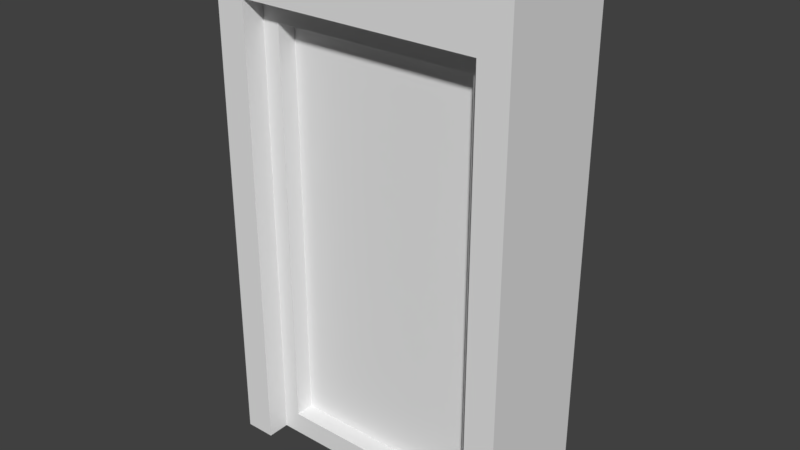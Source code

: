 # Source: Door.blend  (saved by Blender 2.79.0; exported with 4.5.12 LTS)
import bpy
from mathutils import Matrix  # noqa: F401  (used for matrix-valued properties, if any)

bpy.ops.wm.read_factory_settings(use_empty=True)
scene = bpy.context.scene
scene.name = 'Scene'

# ---- collections
col_collection_1 = bpy.data.collections.new('Collection 1'); scene.collection.children.link(col_collection_1)

# ---- materials (node trees are filled in below, after node groups)
mat_material = bpy.data.materials.new('Material')
mat_material.alpha_threshold = 0.0
mat_material.use_transparent_shadow = False
mat_material.roughness = 0.5
mat_material.line_color = (0.0, 0.0, 0.0, 1.0)

# ---- material node trees

# ---- world
world_world = bpy.data.worlds.new('World'); scene.world = world_world
world_world.color = (0.05088, 0.05088, 0.05088)
world_world.use_sun_shadow = False
world_world.sun_shadow_jitter_overblur = 0.0
world_world.cycles.sampling_method = 'MANUAL'

# ---- meshes
me_cube_001 = bpy.data.meshes.new('Cube.001')
me_cube_001.from_pydata([(0.8, -0.4, 0.2), (0.8, 0.4, -0.2), (0.8, -0.4, -0.2), (0.8, 0.4, 0.2), (1.0, -0.4, -0.2), (1.0, -0.4, 0.2), (1.0, 0.4, -0.2), (1.0, 0.4, 0.2), (0.0, 0.4, -0.2), (0.0, 0.4, 0.2), (0.0, -0.4, -0.2), (0.0, -0.4, 0.2), (0.8, 0.4, -3.2), (0.8, -0.4, -3.2), (1.0, -0.4, -3.2), (1.0, 0.4, -3.2)], [], [(12, 15, 14, 13), (1, 3, 7, 6), (6, 7, 5, 4), (8, 1, 2, 10), (6, 4, 14, 15), (7, 3, 0, 5), (3, 9, 11, 0), (8, 9, 3, 1), (2, 0, 11, 10), (4, 5, 0, 2), (1, 6, 15, 12), (2, 1, 12, 13), (4, 2, 13, 14)])
me_cube_001.use_remesh_preserve_volume = False
me_cube_001.use_remesh_preserve_attributes = False
me_cube_001.use_mirror_vertex_groups = False
me_cube_001.update()
me_cube = bpy.data.meshes.new('Cube')
me_cube.from_pydata([(0.68, 0.25, 0.15), (0.68, -0.25, 0.15), (0.68, 0.25, 2.85), (0.68, -0.25, 2.85), (0.8, 0.25, 0.0), (0.8, 0.25, 3.0), (0.8, -0.25, 0.0), (0.8, -0.25, 3.0), (0.68, 0.125, 0.15), (0.68, 0.125, 2.85), (0.68, -0.125, 0.15), (0.68, -0.125, 2.85), (-0.68, 0.25, 0.15), (-0.68, -0.25, 0.15), (-0.68, 0.25, 2.85), (-0.68, -0.25, 2.85), (0.0, 0.25, 0.0), (0.0, -0.25, 0.0), (0.0, 0.25, 3.0), (0.0, -0.25, 3.0), (-0.8, 0.25, 0.0), (-0.8, 0.25, 3.0), (-0.8, -0.25, 0.0), (-0.8, -0.25, 3.0), (0.0, 0.25, 0.15), (0.0, -0.25, 0.15), (0.0, 0.25, 2.85), (0.0, -0.25, 2.85), (0.0, 0.125, 0.15), (0.0, 0.125, 2.85), (0.0, -0.125, 2.85), (0.0, -0.125, 0.15), (-0.68, 0.125, 0.15), (-0.68, 0.125, 2.85), (-0.68, -0.125, 0.15), (-0.68, -0.125, 2.85)], [], [(4, 5, 7, 6), (0, 24, 28, 8), (26, 2, 9, 29), (5, 18, 19, 7), (4, 6, 17, 16), (0, 2, 5, 4), (3, 1, 6, 7), (24, 0, 4, 16), (1, 25, 17, 6), (2, 26, 18, 5), (27, 3, 7, 19), (10, 11, 30, 31), (9, 8, 28, 29), (2, 0, 8, 9), (3, 27, 30, 11), (25, 1, 10, 31), (1, 3, 11, 10), (20, 22, 23, 21), (12, 32, 28, 24), (26, 29, 33, 14), (21, 23, 19, 18), (20, 16, 17, 22), (12, 20, 21, 14), (15, 23, 22, 13), (24, 16, 20, 12), (13, 22, 17, 25), (14, 21, 18, 26), (27, 19, 23, 15), (34, 31, 30, 35), (33, 29, 28, 32), (14, 33, 32, 12), (15, 35, 30, 27), (25, 31, 34, 13), (13, 34, 35, 15)])
_uv = me_cube.uv_layers.new(name='UVMap')
_uv.uv.foreach_set('vector', [0.3319, 0.3633, 0.3319, 0.9988, 0.2411, 0.9988, 0.2411, 0.3633, 0.3591, 0.3361, 0.3591, 0.1817, 0.3818, 0.1817, 0.3818, 0.3361, 0.2139, 0.1817, 0.2139, 0.02741, 0.1912, 0.02741, 0.1912, 0.1817, 0.2411, 0.000172, 0.2411, 0.1817, 0.3319, 0.1817, 0.3319, 0.0001723, 0.3319, 0.3633, 0.2411, 0.3633, 0.2411, 0.1817, 0.3319, 0.1817, 0.3591, 0.3905, 0.3591, 0.9716, 0.3319, 0.9988, 0.3319, 0.3633, 0.2139, 0.9716, 0.2139, 0.3905, 0.2411, 0.3633, 0.2411, 0.9988, 0.3591, 0.1817, 0.3591, 0.3361, 0.3319, 0.3633, 0.3319, 0.1817, 0.2139, 0.3361, 0.2139, 0.1817, 0.2411, 0.1817, 0.2411, 0.3633, 0.2139, 0.02741, 0.2139, 0.1817, 0.2411, 0.1817, 0.2411, 0.000172, 0.3591, 0.1817, 0.3591, 0.02741, 0.3319, 0.0001723, 0.3319, 0.1817, 0.8221, 0.1955, 0.8221, 0.7765, 0.6678, 0.7765, 0.6678, 0.1955, 0.5134, 0.7765, 0.5134, 0.1955, 0.6677, 0.1955, 0.6677, 0.7765, 0.3591, 0.9716, 0.3591, 0.3905, 0.3818, 0.3905, 0.3818, 0.9716, 0.3591, 0.02741, 0.3591, 0.1817, 0.3818, 0.1817, 0.3818, 0.02741, 0.2139, 0.1817, 0.2139, 0.3361, 0.1912, 0.3361, 0.1912, 0.1817, 0.2139, 0.3905, 0.2139, 0.9716, 0.1912, 0.9716, 0.1912, 0.3905, 0.2411, 0.9988, 0.3319, 0.9988, 0.3319, 0.3633, 0.2411, 0.3633, 0.3591, 0.02741, 0.3818, 0.02741, 0.3818, 0.1817, 0.3591, 0.1817, 0.2139, 0.1817, 0.1912, 0.1817, 0.1912, 0.3361, 0.2139, 0.3361, 0.2411, 0.3633, 0.3319, 0.3633, 0.3319, 0.1817, 0.2411, 0.1817, 0.3319, 0.000172, 0.3319, 0.1817, 0.2411, 0.1817, 0.2411, 0.000172, 0.2139, 0.9716, 0.2411, 0.9988, 0.2411, 0.3633, 0.2139, 0.3905, 0.3591, 0.3905, 0.3319, 0.3633, 0.3319, 0.9988, 0.3591, 0.9716, 0.3591, 0.1817, 0.3319, 0.1817, 0.3319, 0.000172, 0.3591, 0.02741, 0.2139, 0.02741, 0.2411, 0.000172, 0.2411, 0.1817, 0.2139, 0.1817, 0.2139, 0.3361, 0.2411, 0.3633, 0.2411, 0.1817, 0.2139, 0.1817, 0.3591, 0.1817, 0.3319, 0.1817, 0.3319, 0.3633, 0.3591, 0.3361, 0.5134, 0.1955, 0.6678, 0.1955, 0.6678, 0.7765, 0.5134, 0.7765, 0.822, 0.7765, 0.6677, 0.7765, 0.6677, 0.1955, 0.822, 0.1955, 0.2139, 0.3905, 0.1912, 0.3905, 0.1912, 0.9716, 0.2139, 0.9716, 0.3591, 0.3361, 0.3818, 0.3361, 0.3818, 0.1817, 0.3591, 0.1817, 0.2139, 0.1817, 0.1912, 0.1817, 0.1912, 0.02741, 0.2139, 0.02741, 0.3591, 0.9716, 0.3818, 0.9716, 0.3818, 0.3905, 0.3591, 0.3905])
me_cube.materials.append(mat_material)
me_cube.use_remesh_preserve_volume = False
me_cube.use_remesh_preserve_attributes = False
me_cube.use_mirror_vertex_groups = False
me_cube.update()

# ---- objects
ob_door_frame = bpy.data.objects.new('Door_Frame', me_cube_001)
ob_door = bpy.data.objects.new('Door', me_cube)

# ---- transforms, parenting, visibility, modifiers, constraints
ob_door_frame.location = (0.0, 0.0, 3.2)
ob_door_frame.lineart.crease_threshold = 0.0
_m = ob_door_frame.modifiers.new('Mirror', 'MIRROR')
ob_door.location = (0.0, 0.0, 0.0)
ob_door.lock_rotations_4d = False
ob_door.empty_display_type = 'ARROWS'
ob_door.lineart.crease_threshold = 0.0

# ---- collection membership
col_collection_1.objects.link(ob_door_frame)
col_collection_1.objects.link(ob_door)

# ---- scene / render settings (as saved in the file)
scene.frame_start = 1; scene.frame_end = 250; scene.frame_set(6)
scene.render.engine = 'BLENDER_EEVEE_NEXT'
scene.render.resolution_percentage = 50
scene.render.fps = 60
scene.render.dither_intensity = 0.0
scene.cycles.use_denoising = False
scene.cycles.samples = 128
scene.cycles.sampling_pattern = 'TABULATED_SOBOL'
scene.cycles.use_adaptive_sampling = False
scene.cycles.use_light_tree = False
scene.cycles.blur_glossy = 0.0
scene.cycles.sample_clamp_indirect = 0.0
scene.view_settings.view_transform = 'Standard'
bpy.context.view_layer.update()

# ---- added for rendering (the .blend has no active camera and no usable light): camera, sun
cam_auto = bpy.data.cameras.new('AutoCamera')
cam_auto.lens = 50.0
cam_auto.sensor_width = 36.0
cam_auto.clip_end = 1000.0
ob_auto_camera = bpy.data.objects.new('AutoCamera', cam_auto)
scene.collection.objects.link(ob_auto_camera)
ob_auto_camera.location = (3.72396, -4.46875, 4.67917)
ob_auto_camera.rotation_euler = (1.09748, -7.21219e-08, 0.694738)
scene.camera = ob_auto_camera
light_auto_sun = bpy.data.lights.new('AutoSun', 'SUN')
light_auto_sun.energy = 3.0
light_auto_sun.angle = 0.0523599
ob_auto_sun = bpy.data.objects.new('AutoSun', light_auto_sun)
scene.collection.objects.link(ob_auto_sun)
ob_auto_sun.rotation_euler = (0.872665, 0.174533, 0.523599)
bpy.context.view_layer.update()
